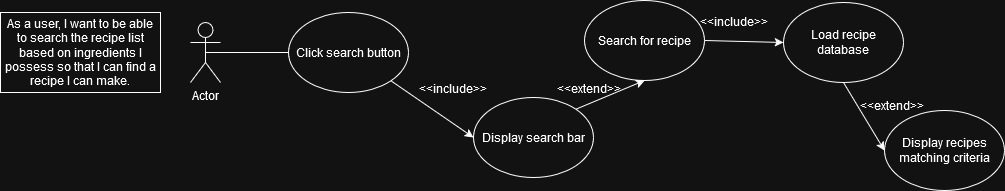

The diagram above was exported from draw.io. Its source (the exported page's mxGraphModel, read from the mxfile embedded in the PNG):
<mxGraphModel dx="1857" dy="998" grid="0" gridSize="10" guides="1" tooltips="1" connect="1" arrows="1" fold="1" page="0" pageScale="1" pageWidth="827" pageHeight="1169" math="0" shadow="0">
  <root>
    <mxCell id="0" />
    <mxCell id="1" parent="0" />
    <mxCell id="e_GdmuWQ4yIAOJNw_Xpc-1" value="As a user, I want to be able to search the recipe list based on ingredients I possess so that I can find a recipe I can make." style="rounded=0;whiteSpace=wrap;html=1;" parent="1" vertex="1">
      <mxGeometry x="-288" y="101" width="160" height="80" as="geometry" />
    </mxCell>
    <mxCell id="e_GdmuWQ4yIAOJNw_Xpc-3" value="Actor" style="shape=umlActor;verticalLabelPosition=bottom;verticalAlign=top;html=1;outlineConnect=0;" parent="1" vertex="1">
      <mxGeometry x="-98" y="111" width="30" height="60" as="geometry" />
    </mxCell>
    <mxCell id="e_GdmuWQ4yIAOJNw_Xpc-4" value="Display search bar" style="ellipse;whiteSpace=wrap;html=1;" parent="1" vertex="1">
      <mxGeometry x="185" y="186" width="120" height="80" as="geometry" />
    </mxCell>
    <mxCell id="e_GdmuWQ4yIAOJNw_Xpc-5" value="Display recipes matching criteria" style="ellipse;whiteSpace=wrap;html=1;" parent="1" vertex="1">
      <mxGeometry x="596" y="199" width="120" height="80" as="geometry" />
    </mxCell>
    <mxCell id="e_GdmuWQ4yIAOJNw_Xpc-7" value="" style="endArrow=classic;html=1;rounded=0;entryX=0;entryY=0.5;entryDx=0;entryDy=0;exitX=0.5;exitY=1;exitDx=0;exitDy=0;" parent="1" source="qpah1lexlhCUJindl-s5-1" target="e_GdmuWQ4yIAOJNw_Xpc-5" edge="1">
      <mxGeometry width="50" height="50" relative="1" as="geometry">
        <mxPoint x="600" y="160" as="sourcePoint" />
        <mxPoint x="486" y="262" as="targetPoint" />
      </mxGeometry>
    </mxCell>
    <mxCell id="e_GdmuWQ4yIAOJNw_Xpc-11" value="&amp;lt;&amp;lt;extend&amp;gt;&amp;gt;" style="text;html=1;align=center;verticalAlign=middle;whiteSpace=wrap;rounded=0;" parent="1" vertex="1">
      <mxGeometry x="574" y="179" width="60" height="30" as="geometry" />
    </mxCell>
    <mxCell id="e_GdmuWQ4yIAOJNw_Xpc-16" value="" style="endArrow=none;html=1;rounded=0;exitX=0.5;exitY=0.5;exitDx=0;exitDy=0;exitPerimeter=0;entryX=0;entryY=0.5;entryDx=0;entryDy=0;" parent="1" source="e_GdmuWQ4yIAOJNw_Xpc-3" target="qpah1lexlhCUJindl-s5-4" edge="1">
      <mxGeometry width="50" height="50" relative="1" as="geometry">
        <mxPoint x="89" y="323" as="sourcePoint" />
        <mxPoint x="-6" y="147" as="targetPoint" />
      </mxGeometry>
    </mxCell>
    <mxCell id="qpah1lexlhCUJindl-s5-1" value="Load recipe database" style="ellipse;whiteSpace=wrap;html=1;" vertex="1" parent="1">
      <mxGeometry x="495" y="91" width="120" height="80" as="geometry" />
    </mxCell>
    <mxCell id="qpah1lexlhCUJindl-s5-2" value="" style="endArrow=classic;html=1;rounded=0;exitX=1;exitY=0.5;exitDx=0;exitDy=0;entryX=0;entryY=0.5;entryDx=0;entryDy=0;" edge="1" parent="1" source="qpah1lexlhCUJindl-s5-8" target="qpah1lexlhCUJindl-s5-1">
      <mxGeometry width="50" height="50" relative="1" as="geometry">
        <mxPoint x="502" y="150" as="sourcePoint" />
        <mxPoint x="262" y="361" as="targetPoint" />
      </mxGeometry>
    </mxCell>
    <mxCell id="qpah1lexlhCUJindl-s5-3" value="&amp;lt;&amp;lt;include&amp;gt;&amp;gt;" style="text;html=1;align=center;verticalAlign=middle;whiteSpace=wrap;rounded=0;" vertex="1" parent="1">
      <mxGeometry x="410" y="95" width="71" height="30" as="geometry" />
    </mxCell>
    <mxCell id="qpah1lexlhCUJindl-s5-4" value="Click search button" style="ellipse;whiteSpace=wrap;html=1;" vertex="1" parent="1">
      <mxGeometry y="101" width="120" height="80" as="geometry" />
    </mxCell>
    <mxCell id="qpah1lexlhCUJindl-s5-5" value="" style="endArrow=classic;html=1;rounded=0;exitX=1;exitY=1;exitDx=0;exitDy=0;entryX=0;entryY=0.5;entryDx=0;entryDy=0;" edge="1" parent="1" source="qpah1lexlhCUJindl-s5-4" target="e_GdmuWQ4yIAOJNw_Xpc-4">
      <mxGeometry width="50" height="50" relative="1" as="geometry">
        <mxPoint x="125" y="140.5" as="sourcePoint" />
        <mxPoint x="185" y="137" as="targetPoint" />
      </mxGeometry>
    </mxCell>
    <mxCell id="qpah1lexlhCUJindl-s5-6" value="&amp;lt;&amp;lt;include&amp;gt;&amp;gt;" style="text;html=1;align=center;verticalAlign=middle;whiteSpace=wrap;rounded=0;" vertex="1" parent="1">
      <mxGeometry x="135" y="162" width="60" height="30" as="geometry" />
    </mxCell>
    <mxCell id="qpah1lexlhCUJindl-s5-8" value="Search for recipe" style="ellipse;whiteSpace=wrap;html=1;" vertex="1" parent="1">
      <mxGeometry x="296" y="89" width="120" height="80" as="geometry" />
    </mxCell>
    <mxCell id="qpah1lexlhCUJindl-s5-9" value="" style="endArrow=classic;html=1;rounded=0;exitX=1;exitY=0;exitDx=0;exitDy=0;entryX=0.5;entryY=1;entryDx=0;entryDy=0;" edge="1" parent="1" source="e_GdmuWQ4yIAOJNw_Xpc-4" target="qpah1lexlhCUJindl-s5-8">
      <mxGeometry width="50" height="50" relative="1" as="geometry">
        <mxPoint x="321" y="397" as="sourcePoint" />
        <mxPoint x="371" y="347" as="targetPoint" />
      </mxGeometry>
    </mxCell>
    <mxCell id="qpah1lexlhCUJindl-s5-10" value="&amp;lt;&amp;lt;extend&amp;gt;&amp;gt;" style="text;html=1;align=center;verticalAlign=middle;whiteSpace=wrap;rounded=0;" vertex="1" parent="1">
      <mxGeometry x="271" y="162" width="60" height="30" as="geometry" />
    </mxCell>
  </root>
</mxGraphModel>